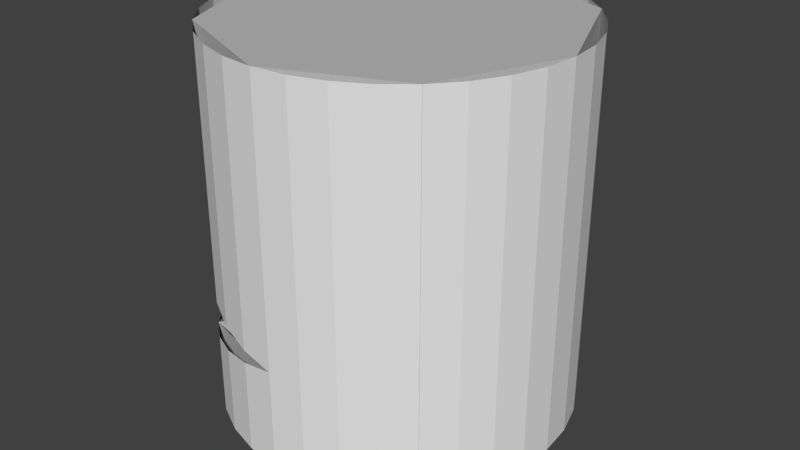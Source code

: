 # Source: StagingPLIF_Blade.blend  (saved by Blender 2.76.0; exported with 4.5.12 LTS)
import bpy
from mathutils import Matrix  # noqa: F401  (used for matrix-valued properties, if any)

bpy.ops.wm.read_factory_settings(use_empty=True)
scene = bpy.context.scene
scene.name = 'Scene'

# ---- collections
col_collection_1 = bpy.data.collections.new('Collection 1'); scene.collection.children.link(col_collection_1)

# ---- materials (node trees are filled in below, after node groups)
mat_defaultname_001 = bpy.data.materials.new('defaultName.001')
mat_defaultname_001.alpha_threshold = 0.0
mat_defaultname_001.use_transparent_shadow = False
mat_defaultname_001.diffuse_color = (0.5, 0.5, 0.5, 1.0)
mat_defaultname_001.roughness = 0.5

# ---- material node trees

# ---- world
world_world = bpy.data.worlds.new('World'); scene.world = world_world
world_world.color = (0.05088, 0.05088, 0.05088)
world_world.use_sun_shadow = False
world_world.sun_shadow_jitter_overblur = 0.0
world_world.cycles.sampling_method = 'MANUAL'
world_world.cycles.sample_map_resolution = 256

# ---- meshes
me_plane_005 = bpy.data.meshes.new('Plane.005')
me_plane_005.from_pydata([(-1.0, 0.06944, -0.5859), (-1.014, 0.06811, -0.5859), (-1.027, 0.06416, -0.5859), (-1.039, 0.05774, -0.5859), (-1.049, 0.04911, -0.5859), (-1.058, 0.03858, -0.5859), (-1.064, 0.02658, -0.5859), (-1.068, 0.01355, -0.5859), (-1.069, -8.112e-09, -0.5859), (-1.068, -0.01355, -0.5859), (-1.064, -0.02658, -0.5859), (-1.058, -0.03858, -0.5859), (-1.049, -0.04911, -0.5859), (-1.039, -0.05774, -0.5859), (-1.027, -0.06416, -0.5859), (-1.014, -0.06811, -0.5859), (-1.0, -0.06945, -0.5859), (-0.9865, -0.06811, -0.5859), (-0.9734, -0.06416, -0.5859), (-0.9614, -0.05774, -0.5859), (-0.9509, -0.04911, -0.5859), (-0.9423, -0.03858, -0.5859), (-0.9358, -0.02658, -0.5859), (-0.9319, -0.01355, -0.5859), (-0.9306, 5.37e-08, -0.5859), (-0.9319, 0.01355, -0.5859), (-0.9358, 0.02658, -0.5859), (-0.9423, 0.03858, -0.5859), (-0.9509, 0.04911, -0.5859), (-0.9614, 0.05774, -0.5859), (-0.9734, 0.06416, -0.5859), (-0.9865, 0.06811, -0.5859), (-1.0, 0.09998, -0.1718), (-1.02, 0.09806, -0.1718), (-1.038, 0.09237, -0.1718), (-1.056, 0.08313, -0.1718), (-1.071, 0.0707, -0.1718), (-1.083, 0.05555, -0.1718), (-1.092, 0.03826, -0.1718), (-1.098, 0.01951, -0.1718), (-1.1, -1.536e-08, -0.1718), (-1.098, -0.01951, -0.1718), (-1.092, -0.03826, -0.1718), (-1.083, -0.05555, -0.1718), (-1.071, -0.0707, -0.1718), (-1.056, -0.08313, -0.1718), (-1.038, -0.09237, -0.1718), (-1.02, -0.09806, -0.1718), (-1.0, -0.09998, -0.1718), (-0.9805, -0.09806, -0.1718), (-0.9617, -0.09237, -0.1718), (-0.9445, -0.08313, -0.1718), (-0.9293, -0.0707, -0.1718), (-0.9169, -0.05555, -0.1718), (-0.9076, -0.03826, -0.1718), (-0.9019, -0.01951, -0.1718), (-0.9, 7.364e-08, -0.1718), (-0.9019, 0.01951, -0.1718), (-0.9076, 0.03826, -0.1718), (-0.9169, 0.05555, -0.1718), (-0.9293, 0.0707, -0.1718), (-0.9445, 0.08313, -0.1718), (-0.9617, 0.09237, -0.1718), (-0.9805, 0.09806, -0.1718), (-1.0, 0.3106, -0.1718), (-1.061, 0.3046, -0.1718), (-1.119, 0.287, -0.1718), (-1.173, 0.2583, -0.1718), (-1.22, 0.2196, -0.1718), (-1.258, 0.1726, -0.1718), (-1.287, 0.1189, -0.1718), (-1.305, 0.06059, -0.1718), (-1.311, -6.755e-08, -0.1718), (-1.305, -0.06059, -0.1718), (-1.287, -0.1189, -0.1718), (-1.258, -0.1726, -0.1718), (-1.22, -0.2196, -0.1718), (-1.173, -0.2583, -0.1718), (-1.119, -0.287, -0.1718), (-1.061, -0.3046, -0.1718), (-1.0, -0.3106, -0.1718), (-0.9394, -0.3046, -0.1718), (-0.8811, -0.287, -0.1718), (-0.8274, -0.2583, -0.1718), (-0.7804, -0.2196, -0.1718), (-0.7417, -0.1726, -0.1718), (-0.713, -0.1189, -0.1718), (-0.6954, -0.06059, -0.1718), (-0.6894, 2.089e-07, -0.1718), (-0.6954, 0.06059, -0.1718), (-0.713, 0.1189, -0.1718), (-0.7417, 0.1726, -0.1718), (-0.7804, 0.2196, -0.1718), (-0.8274, 0.2583, -0.1718), (-0.8811, 0.287, -0.1718), (-0.9394, 0.3046, -0.1718), (-1.0, 0.5949, -0.4561), (-1.116, 0.5835, -0.4561), (-1.228, 0.5496, -0.4561), (-1.331, 0.4947, -0.4561), (-1.421, 0.4207, -0.4561), (-1.495, 0.3305, -0.4561), (-1.55, 0.2277, -0.4561), (-1.583, 0.1161, -0.4561), (-1.595, -1.424e-07, -0.4561), (-1.583, -0.1161, -0.4561), (-1.55, -0.2277, -0.4561), (-1.495, -0.3305, -0.4561), (-1.421, -0.4207, -0.4561), (-1.331, -0.4947, -0.4561), (-1.228, -0.5496, -0.4561), (-1.116, -0.5835, -0.4561), (-1.0, -0.5949, -0.4561), (-0.8839, -0.5835, -0.4561), (-0.7723, -0.5496, -0.4561), (-0.6695, -0.4947, -0.4561), (-0.5793, -0.4207, -0.4561), (-0.5053, -0.3305, -0.4561), (-0.4504, -0.2277, -0.4561), (-0.4165, -0.1161, -0.4561), (-0.4051, 3.872e-07, -0.4561), (-0.4165, 0.1161, -0.4561), (-0.4504, 0.2277, -0.4561), (-0.5053, 0.3305, -0.4561), (-0.5793, 0.4207, -0.4561), (-0.6695, 0.4947, -0.4561), (-0.7723, 0.5496, -0.4561), (-0.8839, 0.5835, -0.4561), (-1.0, 0.7963, -0.4561), (-1.155, 0.781, -0.4561), (-1.305, 0.7356, -0.4561), (-1.442, 0.6621, -0.4561), (-1.563, 0.563, -0.4561), (-1.662, 0.4424, -0.4561), (-1.736, 0.3047, -0.4561), (-1.781, 0.1553, -0.4561), (-1.796, -1.893e-07, -0.4561), (-1.781, -0.1553, -0.4561), (-1.736, -0.3047, -0.4561), (-1.662, -0.4424, -0.4561), (-1.563, -0.563, -0.4561), (-1.442, -0.6621, -0.4561), (-1.305, -0.7356, -0.4561), (-1.155, -0.781, -0.4561), (-1.0, -0.7963, -0.4561), (-0.8447, -0.781, -0.4561), (-0.6953, -0.7356, -0.4561), (-0.5576, -0.6621, -0.4561), (-0.437, -0.563, -0.4561), (-0.3379, -0.4424, -0.4561), (-0.2644, -0.3047, -0.4561), (-0.219, -0.1553, -0.4561), (-0.2037, 5.194e-07, -0.4561), (-0.219, 0.1553, -0.4561), (-0.2644, 0.3047, -0.4561), (-0.3379, 0.4424, -0.4561), (-0.437, 0.563, -0.4561), (-0.5576, 0.6621, -0.4561), (-0.6953, 0.7356, -0.4561), (-0.8447, 0.781, -0.4561), (-1.0, 0.7963, -0.1718), (-1.155, 0.781, -0.1718), (-1.305, 0.7356, -0.1718), (-1.442, 0.6621, -0.1718), (-1.563, 0.563, -0.1718), (-1.662, 0.4424, -0.1718), (-1.736, 0.3047, -0.1718), (-1.781, 0.1553, -0.1718), (-1.796, -1.893e-07, -0.1718), (-1.781, -0.1553, -0.1718), (-1.736, -0.3047, -0.1718), (-1.662, -0.4424, -0.1718), (-1.563, -0.563, -0.1718), (-1.442, -0.6621, -0.1718), (-1.305, -0.7356, -0.1718), (-1.155, -0.781, -0.1718), (-1.0, -0.7963, -0.1718), (-0.8447, -0.781, -0.1718), (-0.6953, -0.7356, -0.1718), (-0.5576, -0.6621, -0.1718), (-0.437, -0.563, -0.1718), (-0.3379, -0.4424, -0.1718), (-0.2644, -0.3047, -0.1718), (-0.219, -0.1553, -0.1718), (-0.2037, 5.194e-07, -0.1718), (-0.219, 0.1553, -0.1718), (-0.2644, 0.3047, -0.1718), (-0.3379, 0.4424, -0.1718), (-0.437, 0.563, -0.1718), (-0.5576, 0.6621, -0.1718), (-0.6953, 0.7356, -0.1718), (-0.8447, 0.781, -0.1718), (-0.8447, 0.781, 1.25), (-0.6953, 0.7356, 1.25), (-0.5576, 0.6621, 1.25), (-0.437, 0.563, 1.25), (-0.3379, 0.4424, 1.25), (-0.2644, 0.3047, 1.25), (-0.219, 0.1553, 1.25), (-0.2037, 5.194e-07, 1.25), (-0.219, -0.1553, 1.25), (-0.2644, -0.3047, 1.25), (-0.3379, -0.4424, 1.25), (-0.437, -0.563, 1.25), (-0.5576, -0.6621, 1.25), (-0.6953, -0.7356, 1.25), (-0.8447, -0.781, 1.25), (-1.0, -0.7963, 1.25), (-1.155, -0.781, 1.25), (-1.305, -0.7356, 1.25), (-1.442, -0.6621, 1.25), (-1.563, -0.563, 1.25), (-1.662, -0.4424, 1.25), (-1.736, -0.3047, 1.25), (-1.781, -0.1553, 1.25), (-1.796, -1.893e-07, 1.25), (-1.781, 0.1553, 1.25), (-1.736, 0.3047, 1.25), (-1.662, 0.4424, 1.25), (-1.563, 0.563, 1.25), (-1.442, 0.6621, 1.25), (-1.305, 0.7356, 1.25), (-1.155, 0.781, 1.25), (-1.0, 0.7963, 1.25), (-1.155, 0.781, -0.02961), (-1.155, 0.781, 0.0296), (-1.305, 0.7356, -0.05807), (-1.305, 0.7356, 0.05807), (-1.442, 0.6621, -0.08431), (-1.305, -0.7356, -0.05807), (-1.563, 0.563, -0.1073), (-1.442, 0.6621, 0.08431), (-1.563, 0.563, 0.1073), (-1.662, 0.4424, 0.1262), (-1.442, -0.6621, -0.08431), (-1.442, -0.6621, 0.08431), (-1.305, -0.7356, 0.05807), (-1.736, -0.3047, -0.1402), (-1.662, -0.4424, -0.1262), (-1.736, -0.3047, 0.1402), (-1.662, -0.4424, 0.1262), (-1.662, 0.4424, -0.1262), (-1.155, -0.781, -0.02961), (-1.155, -0.781, 0.0296), (-1.0, -0.7963, -5.96e-08), (-1.781, -0.1553, -0.1488), (-1.781, -0.1553, 0.1488), (-1.796, -1.893e-07, 0.1518), (-1.796, -1.893e-07, -0.1518), (-1.781, 0.1553, -0.1488), (-1.781, 0.1553, 0.1488), (-1.563, -0.563, -0.1073), (-1.563, -0.563, 0.1073), (-1.736, 0.3047, -0.1402), (-1.736, 0.3047, 0.1402), (-1.0, 0.7963, -5.96e-08), (-0.2644, -0.3047, -1.49e-08), (-0.219, -0.1553, -1.49e-08), (-0.2037, 5.194e-07, -1.49e-08), (-0.219, 0.1553, -1.49e-08), (-0.2644, 0.3047, -1.49e-08), (-0.437, 0.563, -1.49e-08), (-0.3379, -0.4424, -1.49e-08), (-0.3379, 0.4424, -1.49e-08), (-0.437, -0.563, -1.49e-08), (-0.5576, 0.6621, -1.49e-08), (-0.5576, -0.6621, -1.49e-08), (-0.6953, 0.7356, -1.49e-08), (-0.6953, -0.7356, -1.49e-08), (-0.8447, -0.781, -1.49e-08), (-0.8447, 0.781, -1.49e-08)], [], [(19, 18, 50, 51), (6, 5, 37, 38), (20, 19, 51, 52), (7, 6, 38, 39), (21, 20, 52, 53), (8, 7, 39, 40), (22, 21, 53, 54), (9, 8, 40, 41), (23, 22, 54, 55), (10, 9, 41, 42), (24, 23, 55, 56), (11, 10, 42, 43), (25, 24, 56, 57), (12, 11, 43, 44), (26, 25, 57, 58), (13, 12, 44, 45), (27, 26, 58, 59), (14, 13, 45, 46), (1, 0, 32, 33), (28, 27, 59, 60), (15, 14, 46, 47), (2, 1, 33, 34), (29, 28, 60, 61), (16, 15, 47, 48), (3, 2, 34, 35), (30, 29, 61, 62), (17, 16, 48, 49), (4, 3, 35, 36), (31, 30, 62, 63), (18, 17, 49, 50), (5, 4, 36, 37), (0, 31, 63, 32), (91, 90, 122, 123), (78, 77, 109, 110), (65, 64, 96, 97), (92, 91, 123, 124), (79, 78, 110, 111), (66, 65, 97, 98), (93, 92, 124, 125), (80, 79, 111, 112), (67, 66, 98, 99), (94, 93, 125, 126), (81, 80, 112, 113), (68, 67, 99, 100), (95, 94, 126, 127), (82, 81, 113, 114), (69, 68, 100, 101), (64, 95, 127, 96), (83, 82, 114, 115), (70, 69, 101, 102), (84, 83, 115, 116), (71, 70, 102, 103), (85, 84, 116, 117), (72, 71, 103, 104), (86, 85, 117, 118), (73, 72, 104, 105), (87, 86, 118, 119), (74, 73, 105, 106), (88, 87, 119, 120), (75, 74, 106, 107), (89, 88, 120, 121), (76, 75, 107, 108), (90, 89, 121, 122), (77, 76, 108, 109), (187, 186, 260, 263), (172, 171, 238, 251), (173, 172, 251, 234), (185, 184, 258, 259), (170, 169, 245, 237), (169, 168, 248, 245), (168, 167, 249, 248), (167, 166, 253, 249), (166, 165, 241, 253), (160, 191, 270, 255), (165, 164, 230, 241), (191, 190, 267, 270), (164, 163, 228, 230), (190, 189, 265, 267), (163, 162, 226, 228), (162, 161, 224, 226), (175, 174, 229, 242), (161, 160, 255, 224), (174, 173, 234, 229), (186, 185, 259, 260), (171, 170, 237, 238), (139, 138, 170, 171), (153, 152, 184, 185), (140, 139, 171, 172), (154, 153, 185, 186), (141, 140, 172, 173), (155, 154, 186, 187), (142, 141, 173, 174), (129, 128, 160, 161), (156, 155, 187, 188), (143, 142, 174, 175), (130, 129, 161, 162), (157, 156, 188, 189), (144, 143, 175, 176), (131, 130, 162, 163), (158, 157, 189, 190), (145, 144, 176, 177), (132, 131, 163, 164), (159, 158, 190, 191), (146, 145, 177, 178), (133, 132, 164, 165), (128, 159, 191, 160), (147, 146, 178, 179), (134, 133, 165, 166), (148, 147, 179, 180), (135, 134, 166, 167), (149, 148, 180, 181), (136, 135, 167, 168), (150, 149, 181, 182), (137, 136, 168, 169), (151, 150, 182, 183), (138, 137, 169, 170), (152, 151, 183, 184), (254, 233, 218, 217), (232, 231, 220, 219), (236, 235, 210, 209), (240, 239, 213, 212), (247, 250, 216, 215), (239, 246, 214, 213), (227, 225, 222, 221), (233, 232, 219, 218), (243, 236, 209, 208), (246, 247, 215, 214), (250, 254, 217, 216), (231, 227, 221, 220), (243, 208, 207, 244), (252, 240, 212, 211), (235, 252, 211, 210), (266, 268, 205, 204), (262, 264, 203, 202), (264, 266, 204, 203), (184, 183, 257, 258), (183, 182, 256, 257), (182, 181, 262, 256), (180, 179, 266, 264), (179, 178, 268, 266), (178, 177, 269, 268), (177, 176, 244, 269), (176, 175, 242, 244), (189, 188, 261, 265), (181, 180, 264, 262), (188, 187, 263, 261), (225, 255, 223, 222), (263, 260, 197, 196), (269, 244, 207, 206), (260, 259, 198, 197), (257, 256, 201, 200), (270, 267, 193, 192), (268, 269, 206, 205), (255, 270, 192, 223), (256, 262, 202, 201), (265, 261, 195, 194), (261, 263, 196, 195), (267, 265, 194, 193), (258, 257, 200, 199), (259, 258, 199, 198)])
me_plane_005.use_remesh_preserve_volume = False
me_plane_005.use_remesh_preserve_attributes = False
me_plane_005.use_mirror_vertex_groups = False
me_plane_005.update()
me_plane_001 = bpy.data.meshes.new('Plane.001')
me_plane_001.from_pydata([(1.98, -1.98, 1.192e-07), (1.98, 1.98, 1.192e-07), (-0.2201, 0.2201, 0.0), (0.2201, -0.2201, 0.0), (-1.092, -2.707e-07, 0.0), (4.595e-07, -1.092, 0.0), (1.092, 7.015e-07, 0.0), (1.036e-07, 1.092, 0.0), (1.088e-06, -2.8, 1.192e-07), (2.8, 1.793e-06, 1.192e-07), (-0.3516, -8.713e-08, 0.0), (0.3516, 2.258e-07, 0.0), (-0.3004, -6.506e-10, 0.0), (0.3004, -6.506e-10, 0.0), (0.0, 0.3004, 0.0), (-0.2486, 0.2486, 0.0), (0.2486, 0.2486, 0.0), (0.2486, -0.2486, 0.0), (-0.2486, -0.2486, 0.0), (-0.7723, 0.7723, 0.0), (0.7723, 0.7723, 0.0), (0.7723, -0.7723, 0.0), (-0.7723, -0.7723, 0.0), (-0.2201, -0.2201, 0.0), (0.0, -0.3004, 0.0), (0.0, 0.2226, 5.0), (-1.092, 0.0, 5.0), (-0.7723, 0.7723, 5.0), (-1.98, 1.98, 5.0), (-2.8, -6.989e-07, 5.0), (-1.98, -1.98, 5.0), (0.7723, -0.7723, 5.0), (1.98, -1.98, 5.0), (1.754e-07, 2.8, 5.0), (-0.2486, 0.2486, 5.0), (-0.7723, -0.7723, 5.0), (0.3516, 0.0, 5.0), (0.2486, -0.2486, 5.0), (0.0, 0.3516, 5.0), (-0.1631, 0.1631, 5.0), (-0.1631, -0.1631, 5.0), (0.1631, -0.1631, 5.0), (0.1631, 0.1631, 5.0), (-0.2226, 0.0, 5.0), (-0.3516, 0.0, 5.0), (-0.2486, -0.2486, 5.0), (0.0, 1.092, 5.0), (0.2486, 0.2486, 5.0), (1.092, 0.0, 5.0), (0.0, -0.3516, 5.0), (0.7723, 0.7723, 5.0), (2.8, 1.793e-06, 5.0), (1.98, 1.98, 5.0), (4.595e-07, -1.092, 5.0), (1.088e-06, -2.8, 5.0), (0.0, -0.2226, 5.0), (0.2226, 0.0, 5.0), (0.0, 0.0, 5.0), (1.754e-07, 2.8, 1.192e-07), (-1.98, 1.98, 1.192e-07), (-2.8, -6.989e-07, -1.192e-07), (-1.98, -1.98, 1.192e-07), (1.98, 1.98, -1.0), (2.092, 1.328e-06, -1.0), (1.479, 1.479, -1.0), (2.8, 1.793e-06, -1.0), (8.253e-07, -2.092, -1.0), (1.479, -1.479, -1.0), (1.98, -1.98, -1.0), (1.437e-07, 2.092, -1.0), (1.754e-07, 2.8, -1.0), (-1.479, 1.479, -1.0), (-1.98, 1.98, -1.0), (-2.092, -5.338e-07, -1.0), (-2.8, -6.989e-07, -1.0), (-1.479, -1.479, -1.0), (-1.98, -1.98, -1.0), (1.088e-06, -2.8, -1.0), (0.2201, 0.2201, 0.0), (0.0, 0.0, 0.0), (1.479e-07, -0.3516, 0.0), (3.335e-08, 0.3516, 0.0), (0.1727, -0.1727, -1.456), (0.1529, -0.1529, -1.456), (0.2442, 1.557e-07, -1.456), (0.2086, -1.79e-09, -1.456), (0.1727, 0.1727, -1.456), (0.1529, 0.1529, -1.456), (5.89e-09, -0.2086, -1.456), (1.087e-07, -0.2442, -1.456), (5.89e-09, -1.339e-09, -1.456), (-0.1727, -0.1727, -1.456), (-0.1529, -0.1529, -1.456), (-0.2086, -1.79e-09, -1.456), (-0.2442, -6.166e-08, -1.456), (5.89e-09, 0.2086, -1.456), (2.91e-08, 0.2442, -1.456), (-0.1529, 0.1529, -1.456), (-0.1727, 0.1727, -1.456), (-1.98, 1.98, 0.9813), (-1.98, 1.98, 0.2267), (-2.8, -6.989e-07, 0.07038), (-2.8, -6.989e-07, 1.138), (-1.092, -2.267e-07, 0.8122), (-1.092, -2.492e-07, 0.3958), (-0.7723, 0.7723, 0.4568), (-0.7723, 0.7723, 0.7512), (2.932e-08, 0.3516, 0.604), (-0.2901, -5.648e-10, 0.6593), (-0.2137, -0.2137, 0.5633), (-0.2128, -0.2128, 0.6445), (9.11e-08, 1.092, 0.604), (1.3e-07, -0.3516, 0.604), (-0.2486, 0.2486, 0.6514), (-0.2486, -0.2486, 0.5566), (-0.2137, 0.2137, 0.5633), (-0.2918, -5.793e-10, 0.5484), (-0.2486, -0.2486, 0.6514), (-0.7723, -0.7723, 0.7512), (-0.2486, 0.2486, 0.5566), (-0.2128, 0.2128, 0.6445), (-0.7723, -0.7723, 0.4568), (1.754e-07, 2.8, 0.604), (-0.3516, -7.777e-08, 0.537), (-0.3516, -7.544e-08, 0.671), (-1.98, -1.98, 0.2267), (-1.98, -1.98, 0.9813), (0.0, -0.291, 0.604), (0.0, 0.0, 0.604), (1.98, 1.98, 0.604), (4.595e-07, -1.092, 0.604), (0.0, 0.291, 0.604), (0.3516, 1.985e-07, 0.604), (1.088e-06, -2.8, 0.604), (1.092, 6.168e-07, 0.604), (0.2486, -0.2486, 0.604), (0.2132, 0.2132, 0.604), (0.7723, -0.7723, 0.604), (0.2486, 0.2486, 0.604), (0.291, -5.72e-10, 0.604), (2.8, 1.793e-06, 0.604), (0.2132, -0.2132, 0.604), (0.7723, 0.7723, 0.604), (1.98, -1.98, 0.604)], [(122, 129), (127, 141)], [(26, 27, 28, 29), (19, 15, 119, 105), (8, 0, 143, 133), (18, 23, 109, 114), (15, 10, 123, 119), (12, 2, 115, 116), (17, 3, 141, 135), (20, 7, 111, 142), (19, 7, 111, 105), (2, 14, 131, 115), (23, 24, 127, 109), (15, 2, 115, 119), (12, 23, 109, 116), (10, 4, 104, 123), (4, 22, 121, 104), (22, 18, 114, 121), (24, 3, 141, 41, 55, 127), (57, 56, 42, 25), (53, 35, 30, 54), (48, 31, 32, 51), (46, 50, 52, 33), (44, 34, 27, 26), (49, 45, 35, 53), (36, 37, 31, 48), (38, 47, 50, 46), (43, 39, 34, 44), (55, 40, 45, 49), (56, 41, 37, 36), (25, 42, 47, 38), (39, 25, 38, 34), (42, 56, 36, 47), (41, 55, 49, 37), (40, 43, 44, 45), (34, 38, 46, 27), (47, 36, 48, 50), (37, 49, 53, 31), (45, 44, 26, 35), (27, 46, 33, 28), (50, 48, 51, 52), (31, 53, 54, 32), (35, 26, 29, 30), (43, 57, 25, 39), (40, 55, 57, 43), (55, 41, 56, 57), (4, 19, 105, 104), (12, 10, 123, 116), (10, 18, 114, 123), (16, 11, 6, 20), (17, 11, 6, 21), (96, 95, 97, 98), (70, 69, 71, 72), (15, 10, 4, 19), (10, 18, 22, 4), (1, 9, 65, 62), (61, 60, 74, 76), (4, 22, 75, 73), (9, 0, 68, 65), (8, 61, 76, 77), (6, 9, 65, 63), (5, 8, 77, 66), (21, 6, 63, 67), (22, 5, 66, 75), (60, 59, 72, 74), (58, 1, 62, 70), (0, 8, 77, 68), (19, 4, 73, 71), (1, 20, 64, 62), (20, 7, 69, 64), (70, 62, 64, 69), (65, 63, 64, 62), (68, 67, 63, 65), (77, 66, 67, 68), (72, 71, 73, 74), (74, 73, 75, 76), (76, 75, 66, 77), (60, 61, 125, 101), (61, 8, 133, 125), (22, 61, 125, 121), (60, 4, 104, 101), (59, 60, 101, 100), (19, 59, 100, 105), (4, 60, 74, 73), (21, 0, 68, 67), (58, 7, 69, 70), (7, 19, 71, 69), (19, 59, 72, 71), (59, 58, 70, 72), (6, 20, 64, 63), (22, 61, 76, 75), (5, 21, 67, 66), (11, 16, 86, 84), (80, 18, 91, 89), (81, 16, 86, 96), (18, 10, 94, 91), (78, 13, 85, 87), (12, 79, 90, 93), (14, 78, 87, 95), (23, 12, 93, 92), (79, 14, 95, 90), (24, 23, 92, 88), (13, 3, 83, 85), (17, 80, 89, 82), (16, 78, 87, 86), (2, 12, 93, 97), (24, 3, 83, 88), (11, 13, 85, 84), (79, 24, 88, 90), (10, 15, 98, 94), (13, 79, 90, 85), (83, 82, 84, 85), (83, 88, 90, 85), (85, 90, 95, 87), (87, 85, 84, 86), (87, 95, 96, 86), (89, 88, 83, 82), (90, 95, 97, 93), (90, 88, 92, 93), (89, 91, 92, 88), (93, 92, 91, 94), (98, 97, 93, 94), (78, 14, 131, 136), (16, 81, 7, 20), (80, 17, 21, 5), (18, 80, 5, 22), (81, 15, 19, 7), (17, 11, 84, 82), (3, 17, 82, 83), (81, 14, 95, 96), (10, 12, 93, 94), (14, 2, 97, 95), (2, 15, 98, 97), (15, 81, 96, 98), (18, 23, 92, 91), (80, 24, 88, 89), (106, 99, 28, 27), (108, 120, 39, 43), (124, 103, 26, 44), (117, 110, 40, 45), (102, 126, 30, 29), (103, 118, 35, 26), (106, 113, 34, 27), (102, 103, 26, 29), (99, 102, 29, 28), (108, 124, 44, 43), (124, 117, 45, 44), (128, 127, 55, 57), (127, 112, 49, 55), (128, 108, 43, 57), (103, 106, 27, 26), (118, 126, 30, 35), (117, 112, 49, 45), (112, 130, 53, 49), (130, 118, 35, 53), (110, 127, 55, 40), (108, 110, 40, 43), (113, 34, 38, 107), (113, 124, 44, 34), (118, 117, 45, 35), (113, 120, 39, 34), (134, 140, 51, 48), (134, 132, 36, 48), (139, 132, 36, 56), (132, 138, 47, 36), (137, 134, 48, 31), (139, 128, 57, 56), (141, 139, 56, 41), (137, 130, 53, 31), (107, 138, 47, 38), (21, 5, 130, 137), (0, 9, 140, 143), (6, 9, 140, 134), (20, 6, 134, 142), (5, 22, 121, 130), (16, 20, 142, 138), (3, 13, 139, 141), (17, 21, 137, 135), (21, 6, 134, 137), (6, 11, 132, 134), (13, 11, 132, 139), (11, 16, 138, 132), (11, 17, 135, 132), (9, 1, 129, 140), (1, 20, 142, 129), (21, 0, 143, 137), (5, 8, 133, 130), (1, 58, 122, 33, 52, 129), (58, 59, 100, 122), (7, 58, 122, 111), (80, 5, 130, 112), (18, 80, 112, 114), (80, 17, 135, 112), (24, 80, 112, 127), (7, 81, 107, 111), (81, 16, 138, 107), (16, 78, 136, 138), (14, 81, 107, 131), (14, 79, 128, 131), (81, 15, 119, 107), (79, 12, 116, 128), (78, 13, 139, 136), (13, 79, 128, 139), (79, 24, 127, 128), (131, 107, 38, 25), (126, 133, 54, 30), (122, 99, 28, 33), (106, 111, 46, 27), (130, 133, 54, 53), (120, 131, 25, 39), (111, 107, 38, 46), (111, 122, 33, 46), (131, 128, 57, 25), (143, 140, 51, 32), (133, 143, 32, 54), (112, 135, 37, 49), (138, 136, 42, 47), (136, 139, 56, 42), (137, 143, 32, 31), (142, 134, 48, 50), (138, 142, 50, 47), (136, 131, 25, 42), (140, 129, 52, 51), (135, 141, 41, 37), (135, 137, 31, 37), (129, 142, 50, 52), (132, 135, 37, 36), (142, 111, 46, 50)])
me_plane_001.materials.append(mat_defaultname_001)
me_plane_001.use_remesh_preserve_volume = False
me_plane_001.use_remesh_preserve_attributes = False
me_plane_001.use_mirror_vertex_groups = False
me_plane_001.update()

# ---- objects
ob_circle = bpy.data.objects.new('Circle', me_plane_005)
ob_plane = bpy.data.objects.new('Plane', me_plane_001)

# ---- transforms, parenting, visibility, modifiers, constraints
ob_circle.location = (3.516, 4.696e-08, 2.06)
ob_circle.scale = (3.516, 3.516, 3.516)
ob_circle.lineart.crease_threshold = 0.0
ob_plane.location = (-2.91e-08, 8.009e-08, 1.456)
ob_plane.lineart.crease_threshold = 0.0

# ---- collection membership
col_collection_1.objects.link(ob_circle)
col_collection_1.objects.link(ob_plane)

# ---- scene / render settings (as saved in the file)
scene.frame_start = 1; scene.frame_end = 250; scene.frame_set(1)
scene.render.engine = 'BLENDER_EEVEE_NEXT'
scene.render.resolution_percentage = 50
scene.render.dither_intensity = 0.0
scene.cycles.use_denoising = False
scene.cycles.samples = 10
scene.cycles.sampling_pattern = 'TABULATED_SOBOL'
scene.cycles.light_sampling_threshold = 0.0
scene.cycles.use_adaptive_sampling = False
scene.cycles.use_light_tree = False
scene.cycles.blur_glossy = 0.0
scene.cycles.pixel_filter_type = 'GAUSSIAN'
scene.cycles.sample_clamp_indirect = 0.0
scene.view_settings.view_transform = 'Standard'
bpy.context.view_layer.update()

# ---- added for rendering (the .blend has no active camera and no usable light): camera, sun
cam_auto = bpy.data.cameras.new('AutoCamera')
cam_auto.lens = 50.0
cam_auto.sensor_width = 36.0
cam_auto.clip_end = 1000.0
ob_auto_camera = bpy.data.objects.new('AutoCamera', cam_auto)
scene.collection.objects.link(ob_auto_camera)
ob_auto_camera.location = (9.45381, -11.3446, 10.7912)
ob_auto_camera.rotation_euler = (1.09748, -7.21219e-08, 0.694738)
scene.camera = ob_auto_camera
light_auto_sun = bpy.data.lights.new('AutoSun', 'SUN')
light_auto_sun.energy = 3.0
light_auto_sun.angle = 0.0523599
ob_auto_sun = bpy.data.objects.new('AutoSun', light_auto_sun)
scene.collection.objects.link(ob_auto_sun)
ob_auto_sun.rotation_euler = (0.872665, 0.174533, 0.523599)
bpy.context.view_layer.update()
